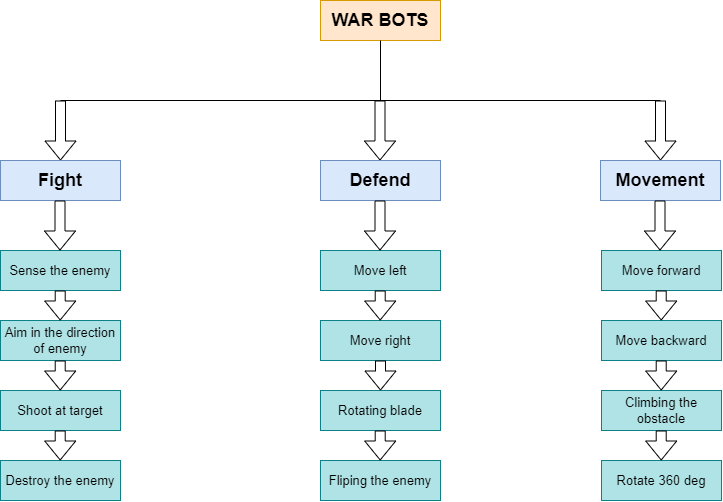

The diagram above was exported from draw.io. Its source (the exported page's mxGraphModel, read from the mxfile embedded in the PNG):
<mxGraphModel dx="1483" dy="744" grid="1" gridSize="10" guides="1" tooltips="1" connect="1" arrows="1" fold="1" page="1" pageScale="1" pageWidth="850" pageHeight="1100" math="0" shadow="0">
  <root>
    <mxCell id="0" />
    <mxCell id="1" parent="0" />
    <mxCell id="Vw6lACZRQ_m6CvmmpZH_-1" value="&lt;b&gt;&lt;font style=&quot;font-size: 18px;&quot;&gt;WAR BOTS&lt;/font&gt;&lt;/b&gt;" style="rounded=0;whiteSpace=wrap;html=1;fillColor=#ffe6cc;strokeColor=#d79b00;" vertex="1" parent="1">
      <mxGeometry x="380" y="20" width="120" height="40" as="geometry" />
    </mxCell>
    <mxCell id="Vw6lACZRQ_m6CvmmpZH_-2" value="" style="endArrow=none;html=1;rounded=0;fontSize=18;entryX=0.5;entryY=1;entryDx=0;entryDy=0;" edge="1" parent="1" target="Vw6lACZRQ_m6CvmmpZH_-1">
      <mxGeometry width="50" height="50" relative="1" as="geometry">
        <mxPoint x="440" y="120" as="sourcePoint" />
        <mxPoint x="470" y="80" as="targetPoint" />
      </mxGeometry>
    </mxCell>
    <mxCell id="Vw6lACZRQ_m6CvmmpZH_-3" value="" style="endArrow=none;html=1;rounded=0;fontSize=18;" edge="1" parent="1">
      <mxGeometry width="50" height="50" relative="1" as="geometry">
        <mxPoint x="120" y="120" as="sourcePoint" />
        <mxPoint x="720" y="120" as="targetPoint" />
      </mxGeometry>
    </mxCell>
    <mxCell id="Vw6lACZRQ_m6CvmmpZH_-4" value="" style="shape=flexArrow;endArrow=classic;html=1;rounded=0;fontSize=18;" edge="1" parent="1">
      <mxGeometry width="50" height="50" relative="1" as="geometry">
        <mxPoint x="120" y="120" as="sourcePoint" />
        <mxPoint x="120" y="180" as="targetPoint" />
      </mxGeometry>
    </mxCell>
    <mxCell id="Vw6lACZRQ_m6CvmmpZH_-5" value="" style="shape=flexArrow;endArrow=classic;html=1;rounded=0;fontSize=18;" edge="1" parent="1">
      <mxGeometry width="50" height="50" relative="1" as="geometry">
        <mxPoint x="720" y="120" as="sourcePoint" />
        <mxPoint x="720" y="180" as="targetPoint" />
      </mxGeometry>
    </mxCell>
    <mxCell id="Vw6lACZRQ_m6CvmmpZH_-6" value="" style="shape=flexArrow;endArrow=classic;html=1;rounded=0;fontSize=18;" edge="1" parent="1">
      <mxGeometry width="50" height="50" relative="1" as="geometry">
        <mxPoint x="439.5" y="120" as="sourcePoint" />
        <mxPoint x="439.5" y="180" as="targetPoint" />
      </mxGeometry>
    </mxCell>
    <mxCell id="Vw6lACZRQ_m6CvmmpZH_-7" value="&lt;span style=&quot;font-size: 18px;&quot;&gt;&lt;b&gt;Fight&lt;/b&gt;&lt;/span&gt;" style="rounded=0;whiteSpace=wrap;html=1;fillColor=#dae8fc;strokeColor=#6c8ebf;" vertex="1" parent="1">
      <mxGeometry x="60" y="180" width="120" height="40" as="geometry" />
    </mxCell>
    <mxCell id="Vw6lACZRQ_m6CvmmpZH_-8" value="&lt;font style=&quot;font-size: 13px;&quot;&gt;Sense the enemy&lt;/font&gt;" style="rounded=0;whiteSpace=wrap;html=1;fillColor=#b0e3e6;strokeColor=#0e8088;" vertex="1" parent="1">
      <mxGeometry x="60" y="270" width="120" height="40" as="geometry" />
    </mxCell>
    <mxCell id="Vw6lACZRQ_m6CvmmpZH_-9" value="&lt;span style=&quot;font-size: 18px;&quot;&gt;&lt;b&gt;Defend&lt;/b&gt;&lt;/span&gt;" style="rounded=0;whiteSpace=wrap;html=1;fillColor=#dae8fc;strokeColor=#6c8ebf;" vertex="1" parent="1">
      <mxGeometry x="380" y="180" width="120" height="40" as="geometry" />
    </mxCell>
    <mxCell id="Vw6lACZRQ_m6CvmmpZH_-10" value="&lt;span style=&quot;font-size: 18px;&quot;&gt;&lt;b&gt;Movement&lt;/b&gt;&lt;/span&gt;" style="rounded=0;whiteSpace=wrap;html=1;fillColor=#dae8fc;strokeColor=#6c8ebf;" vertex="1" parent="1">
      <mxGeometry x="660" y="180" width="120" height="40" as="geometry" />
    </mxCell>
    <mxCell id="Vw6lACZRQ_m6CvmmpZH_-11" value="&lt;span style=&quot;font-size: 13px;&quot;&gt;Aim in the direction of enemy&lt;/span&gt;" style="rounded=0;whiteSpace=wrap;html=1;fillColor=#b0e3e6;strokeColor=#0e8088;" vertex="1" parent="1">
      <mxGeometry x="60" y="340" width="120" height="40" as="geometry" />
    </mxCell>
    <mxCell id="Vw6lACZRQ_m6CvmmpZH_-12" value="&lt;span style=&quot;font-size: 13px;&quot;&gt;Shoot at target&lt;/span&gt;" style="rounded=0;whiteSpace=wrap;html=1;fillColor=#b0e3e6;strokeColor=#0e8088;" vertex="1" parent="1">
      <mxGeometry x="60" y="410" width="120" height="40" as="geometry" />
    </mxCell>
    <mxCell id="Vw6lACZRQ_m6CvmmpZH_-13" value="&lt;span style=&quot;font-size: 13px;&quot;&gt;Destroy the enemy&lt;/span&gt;" style="rounded=0;whiteSpace=wrap;html=1;fillColor=#b0e3e6;strokeColor=#0e8088;" vertex="1" parent="1">
      <mxGeometry x="60" y="480" width="120" height="40" as="geometry" />
    </mxCell>
    <mxCell id="Vw6lACZRQ_m6CvmmpZH_-14" value="&lt;span style=&quot;font-size: 13px;&quot;&gt;Move left&lt;/span&gt;" style="rounded=0;whiteSpace=wrap;html=1;fillColor=#b0e3e6;strokeColor=#0e8088;" vertex="1" parent="1">
      <mxGeometry x="380" y="270" width="120" height="40" as="geometry" />
    </mxCell>
    <mxCell id="Vw6lACZRQ_m6CvmmpZH_-15" value="&lt;span style=&quot;font-size: 13px;&quot;&gt;Move right&lt;/span&gt;" style="rounded=0;whiteSpace=wrap;html=1;fillColor=#b0e3e6;strokeColor=#0e8088;" vertex="1" parent="1">
      <mxGeometry x="380" y="340" width="120" height="40" as="geometry" />
    </mxCell>
    <mxCell id="Vw6lACZRQ_m6CvmmpZH_-16" value="&lt;span style=&quot;font-size: 13px;&quot;&gt;Rotating blade&lt;/span&gt;" style="rounded=0;whiteSpace=wrap;html=1;fillColor=#b0e3e6;strokeColor=#0e8088;" vertex="1" parent="1">
      <mxGeometry x="380" y="410" width="120" height="40" as="geometry" />
    </mxCell>
    <mxCell id="Vw6lACZRQ_m6CvmmpZH_-17" value="&lt;span style=&quot;font-size: 13px;&quot;&gt;Fliping the enemy&lt;/span&gt;" style="rounded=0;whiteSpace=wrap;html=1;fillColor=#b0e3e6;strokeColor=#0e8088;" vertex="1" parent="1">
      <mxGeometry x="380" y="480" width="120" height="40" as="geometry" />
    </mxCell>
    <mxCell id="Vw6lACZRQ_m6CvmmpZH_-18" value="&lt;span style=&quot;font-size: 13px;&quot;&gt;Move forward&lt;/span&gt;" style="rounded=0;whiteSpace=wrap;html=1;fillColor=#b0e3e6;strokeColor=#0e8088;" vertex="1" parent="1">
      <mxGeometry x="661" y="270" width="120" height="40" as="geometry" />
    </mxCell>
    <mxCell id="Vw6lACZRQ_m6CvmmpZH_-19" value="&lt;span style=&quot;font-size: 13px;&quot;&gt;Move backward&lt;/span&gt;" style="rounded=0;whiteSpace=wrap;html=1;fillColor=#b0e3e6;strokeColor=#0e8088;" vertex="1" parent="1">
      <mxGeometry x="661" y="340" width="120" height="40" as="geometry" />
    </mxCell>
    <mxCell id="Vw6lACZRQ_m6CvmmpZH_-20" value="&lt;span style=&quot;font-size: 13px;&quot;&gt;Climbing the obstacle&lt;/span&gt;" style="rounded=0;whiteSpace=wrap;html=1;fillColor=#b0e3e6;strokeColor=#0e8088;" vertex="1" parent="1">
      <mxGeometry x="661" y="410" width="120" height="40" as="geometry" />
    </mxCell>
    <mxCell id="Vw6lACZRQ_m6CvmmpZH_-21" value="&lt;span style=&quot;font-size: 13px;&quot;&gt;Rotate 360 deg&lt;/span&gt;" style="rounded=0;whiteSpace=wrap;html=1;fillColor=#b0e3e6;strokeColor=#0e8088;" vertex="1" parent="1">
      <mxGeometry x="661" y="480" width="120" height="40" as="geometry" />
    </mxCell>
    <mxCell id="Vw6lACZRQ_m6CvmmpZH_-23" value="" style="shape=flexArrow;endArrow=classic;html=1;rounded=0;fontSize=13;" edge="1" parent="1">
      <mxGeometry width="50" height="50" relative="1" as="geometry">
        <mxPoint x="119.5" y="220" as="sourcePoint" />
        <mxPoint x="119.5" y="270" as="targetPoint" />
      </mxGeometry>
    </mxCell>
    <mxCell id="Vw6lACZRQ_m6CvmmpZH_-24" value="" style="shape=flexArrow;endArrow=classic;html=1;rounded=0;fontSize=13;" edge="1" parent="1">
      <mxGeometry width="50" height="50" relative="1" as="geometry">
        <mxPoint x="439.5" y="220" as="sourcePoint" />
        <mxPoint x="439.5" y="270" as="targetPoint" />
      </mxGeometry>
    </mxCell>
    <mxCell id="Vw6lACZRQ_m6CvmmpZH_-25" value="" style="shape=flexArrow;endArrow=classic;html=1;rounded=0;fontSize=13;" edge="1" parent="1">
      <mxGeometry width="50" height="50" relative="1" as="geometry">
        <mxPoint x="719.5" y="220" as="sourcePoint" />
        <mxPoint x="719.5" y="270" as="targetPoint" />
      </mxGeometry>
    </mxCell>
    <mxCell id="Vw6lACZRQ_m6CvmmpZH_-28" value="" style="shape=flexArrow;endArrow=classic;html=1;rounded=0;fontSize=13;" edge="1" parent="1">
      <mxGeometry width="50" height="50" relative="1" as="geometry">
        <mxPoint x="119.71000000000015" y="380" as="sourcePoint" />
        <mxPoint x="119.71000000000015" y="410" as="targetPoint" />
      </mxGeometry>
    </mxCell>
    <mxCell id="Vw6lACZRQ_m6CvmmpZH_-29" value="" style="shape=flexArrow;endArrow=classic;html=1;rounded=0;fontSize=13;" edge="1" parent="1">
      <mxGeometry width="50" height="50" relative="1" as="geometry">
        <mxPoint x="119.71000000000015" y="450" as="sourcePoint" />
        <mxPoint x="119.71000000000015" y="480" as="targetPoint" />
      </mxGeometry>
    </mxCell>
    <mxCell id="Vw6lACZRQ_m6CvmmpZH_-30" value="" style="shape=flexArrow;endArrow=classic;html=1;rounded=0;fontSize=13;" edge="1" parent="1">
      <mxGeometry width="50" height="50" relative="1" as="geometry">
        <mxPoint x="119.71000000000015" y="310" as="sourcePoint" />
        <mxPoint x="119.71000000000015" y="340" as="targetPoint" />
      </mxGeometry>
    </mxCell>
    <mxCell id="Vw6lACZRQ_m6CvmmpZH_-31" value="" style="shape=flexArrow;endArrow=classic;html=1;rounded=0;fontSize=13;" edge="1" parent="1">
      <mxGeometry width="50" height="50" relative="1" as="geometry">
        <mxPoint x="439.71000000000015" y="310" as="sourcePoint" />
        <mxPoint x="439.71000000000015" y="340" as="targetPoint" />
      </mxGeometry>
    </mxCell>
    <mxCell id="Vw6lACZRQ_m6CvmmpZH_-32" value="" style="shape=flexArrow;endArrow=classic;html=1;rounded=0;fontSize=13;" edge="1" parent="1">
      <mxGeometry width="50" height="50" relative="1" as="geometry">
        <mxPoint x="440.00000000000017" y="380" as="sourcePoint" />
        <mxPoint x="440.00000000000017" y="410" as="targetPoint" />
      </mxGeometry>
    </mxCell>
    <mxCell id="Vw6lACZRQ_m6CvmmpZH_-33" value="" style="shape=flexArrow;endArrow=classic;html=1;rounded=0;fontSize=13;" edge="1" parent="1">
      <mxGeometry width="50" height="50" relative="1" as="geometry">
        <mxPoint x="439.71000000000026" y="450" as="sourcePoint" />
        <mxPoint x="439.71000000000026" y="480" as="targetPoint" />
      </mxGeometry>
    </mxCell>
    <mxCell id="Vw6lACZRQ_m6CvmmpZH_-34" value="" style="shape=flexArrow;endArrow=classic;html=1;rounded=0;fontSize=13;" edge="1" parent="1">
      <mxGeometry width="50" height="50" relative="1" as="geometry">
        <mxPoint x="720.7100000000003" y="310" as="sourcePoint" />
        <mxPoint x="720.7100000000003" y="340" as="targetPoint" />
      </mxGeometry>
    </mxCell>
    <mxCell id="Vw6lACZRQ_m6CvmmpZH_-35" value="" style="shape=flexArrow;endArrow=classic;html=1;rounded=0;fontSize=13;" edge="1" parent="1">
      <mxGeometry width="50" height="50" relative="1" as="geometry">
        <mxPoint x="720.7100000000003" y="380" as="sourcePoint" />
        <mxPoint x="720.7100000000003" y="410" as="targetPoint" />
      </mxGeometry>
    </mxCell>
    <mxCell id="Vw6lACZRQ_m6CvmmpZH_-36" value="" style="shape=flexArrow;endArrow=classic;html=1;rounded=0;fontSize=13;" edge="1" parent="1">
      <mxGeometry width="50" height="50" relative="1" as="geometry">
        <mxPoint x="720.7100000000003" y="450" as="sourcePoint" />
        <mxPoint x="720.7100000000003" y="480" as="targetPoint" />
      </mxGeometry>
    </mxCell>
  </root>
</mxGraphModel>